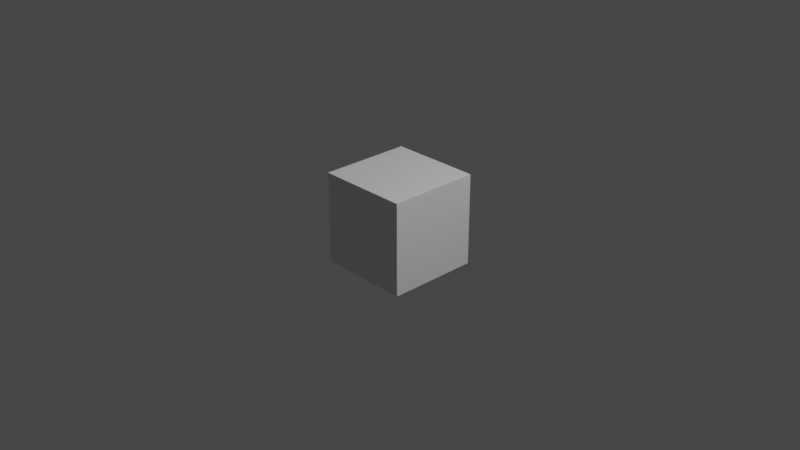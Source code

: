 # Source: cube.blend  (saved by Blender 2.82.7; exported with 4.5.12 LTS)
import bpy
from mathutils import Matrix  # noqa: F401  (used for matrix-valued properties, if any)

bpy.ops.wm.read_factory_settings(use_empty=True)
scene = bpy.context.scene
scene.name = 'Scene'

# ---- collections
col_collection = bpy.data.collections.new('Collection'); scene.collection.children.link(col_collection)

# ---- materials (node trees are filled in below, after node groups)
mat_material = bpy.data.materials.new('Material')
mat_material.alpha_threshold = 0.0
mat_material.use_transparent_shadow = False
mat_material.line_color = (0.0, 0.0, 0.0, 1.0)

# ---- material node trees
mat_material.use_nodes = True; mat_material.node_tree.nodes.clear()
_N = mat_material.node_tree.nodes; _L = mat_material.node_tree.links
n0 = _N.new('ShaderNodeOutputMaterial'); n0.name = 'Material Output'; n0.location = (300, 300)
n1 = _N.new('ShaderNodeBsdfPrincipled'); n1.name = 'Principled BSDF'; n1.location = (10, 300)
n1.distribution = 'GGX'
n1.subsurface_method = 'BURLEY'
n1.inputs[2].default_value = 0.4
n1.inputs[3].default_value = 1.45
n1.inputs[27].default_value = (0.0, 0.0, 0.0, 1.0)
n1.inputs[28].default_value = 1.0
_L.new(n1.outputs[0], n0.inputs[0])
n0.is_active_output = True

# ---- world
world_world = bpy.data.worlds.new('World'); scene.world = world_world
world_world.use_nodes = True; world_world.node_tree.nodes.clear()
_N = world_world.node_tree.nodes; _L = world_world.node_tree.links
n0 = _N.new('ShaderNodeOutputWorld'); n0.name = 'World Output'; n0.location = (300, 300)
n1 = _N.new('ShaderNodeBackground'); n1.name = 'Background'; n1.location = (10, 300)
n1.inputs[0].default_value = (0.05088, 0.05088, 0.05088, 1.0)
_L.new(n1.outputs[0], n0.inputs[0])
n0.is_active_output = True
world_world.color = (0.05088, 0.05088, 0.05088)
world_world.use_sun_shadow = False
world_world.sun_shadow_jitter_overblur = 0.0

# ---- cameras
cam_camera = bpy.data.cameras.new('Camera')
cam_camera.clip_end = 100.0
cam_camera.ortho_scale = 7.314

# ---- lights
light_light = bpy.data.lights.new('Light', 'POINT')
light_light.transmission_factor = 0.0
light_light.energy = 1000.0
light_light.shadow_soft_size = 0.1
light_light.shadow_maximum_resolution = 0.006
light_light.use_absolute_resolution = True

# ---- meshes
me_cube = bpy.data.meshes.new('Cube')
me_cube.from_pydata([(1.0, 1.0, 1.0), (1.0, 1.0, -1.0), (1.0, -1.0, 1.0), (1.0, -1.0, -1.0), (-1.0, 1.0, 1.0), (-1.0, 1.0, -1.0), (-1.0, -1.0, 1.0), (-1.0, -1.0, -1.0)], [], [(0, 4, 6, 2), (3, 2, 6, 7), (7, 6, 4, 5), (5, 1, 3, 7), (1, 0, 2, 3), (5, 4, 0, 1)])
_uv = me_cube.uv_layers.new(name='UVMap')
_uv.uv.foreach_set('vector', [0.625, 0.5, 0.875, 0.5, 0.875, 0.75, 0.625, 0.75, 0.375, 0.75, 0.625, 0.75, 0.625, 1.0, 0.375, 1.0, 0.375, 0.0, 0.625, 0.0, 0.625, 0.25, 0.375, 0.25, 0.125, 0.5, 0.375, 0.5, 0.375, 0.75, 0.125, 0.75, 0.375, 0.5, 0.625, 0.5, 0.625, 0.75, 0.375, 0.75, 0.375, 0.25, 0.625, 0.25, 0.625, 0.5, 0.375, 0.5])
me_cube.materials.append(mat_material)
me_cube.use_remesh_preserve_volume = False
me_cube.use_remesh_preserve_attributes = False
me_cube.use_mirror_vertex_groups = False
me_cube.update()

# ---- objects
ob_cube = bpy.data.objects.new('Cube', me_cube)
ob_light = bpy.data.objects.new('Light', light_light)
ob_camera = bpy.data.objects.new('Camera', cam_camera)

# ---- transforms, parenting, visibility, modifiers, constraints
ob_cube.location = (0.0, 0.0, 0.0)
ob_cube.scale = (0.5, 0.5, 0.5)
ob_cube.lock_rotations_4d = False
ob_cube.empty_display_type = 'ARROWS'
ob_cube.lineart.crease_threshold = 0.0
ob_light.location = (4.076, 1.005, 5.904)
ob_light.rotation_euler = (0.6503, 0.05522, 1.866)
ob_light.lock_rotations_4d = False
ob_light.empty_display_type = 'ARROWS'
ob_light.color = (0.0, 0.0, 0.0, 0.0)
ob_light.lineart.crease_threshold = 0.0
ob_camera.location = (7.359, -6.926, 4.958)
ob_camera.rotation_euler = (1.109, 0.0, 0.8149)
ob_camera.lock_rotations_4d = False
ob_camera.empty_display_type = 'ARROWS'
ob_camera.color = (0.0, 0.0, 0.0, 0.0)
ob_camera.display_type = 'WIRE'
ob_camera.lineart.crease_threshold = 0.0

# ---- collection membership
col_collection.objects.link(ob_cube)
col_collection.objects.link(ob_light)
col_collection.objects.link(ob_camera)

# ---- scene / render settings (as saved in the file)
scene.camera = ob_camera
scene.frame_start = 1; scene.frame_end = 250; scene.frame_set(1)
scene.render.engine = 'BLENDER_EEVEE_NEXT'
scene.cycles.use_denoising = False
scene.cycles.samples = 128
scene.cycles.sampling_pattern = 'TABULATED_SOBOL'
scene.cycles.use_adaptive_sampling = False
scene.cycles.use_light_tree = False
scene.view_settings.view_transform = 'Filmic'
bpy.context.view_layer.update()
